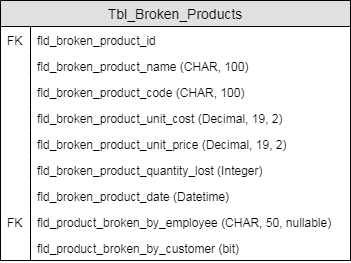

The diagram above was exported from draw.io. Its source (the exported page's mxGraphModel, read from the mxfile embedded in the PNG):
<mxGraphModel dx="2740" dy="1976" grid="1" gridSize="10" guides="1" tooltips="1" connect="1" arrows="1" fold="1" page="1" pageScale="1" pageWidth="827" pageHeight="1169" math="0" shadow="0">
  <root>
    <mxCell id="0" />
    <mxCell id="1" parent="0" />
    <object label="Tbl_Broken_Products" placeholders="1" id="2">
      <mxCell style="swimlane;fontStyle=0;childLayout=stackLayout;horizontal=1;startSize=26;fillColor=#e0e0e0;horizontalStack=0;resizeParent=1;resizeParentMax=0;resizeLast=0;collapsible=1;marginBottom=0;swimlaneFillColor=#ffffff;align=center;fontSize=14;" vertex="1" parent="1">
        <mxGeometry x="-610" y="-190" width="350" height="260" as="geometry">
          <mxRectangle x="200" y="70" width="120" height="26" as="alternateBounds" />
        </mxGeometry>
      </mxCell>
    </object>
    <mxCell id="3" value="fld_broken_product_id " style="shape=partialRectangle;top=0;left=0;right=0;bottom=0;align=left;verticalAlign=top;fillColor=none;spacingLeft=34;spacingRight=4;overflow=hidden;rotatable=0;points=[[0,0.5],[1,0.5]];portConstraint=eastwest;dropTarget=0;fontSize=12;" vertex="1" parent="2">
      <mxGeometry y="26" width="350" height="26" as="geometry" />
    </mxCell>
    <mxCell id="4" value="FK" style="shape=partialRectangle;top=0;left=0;bottom=0;fillColor=none;align=left;verticalAlign=top;spacingLeft=4;spacingRight=4;overflow=hidden;rotatable=0;points=[];portConstraint=eastwest;part=1;fontSize=12;" vertex="1" connectable="0" parent="3">
      <mxGeometry width="30" height="26" as="geometry" />
    </mxCell>
    <mxCell id="5" value="fld_broken_product_name (CHAR, 100) " style="shape=partialRectangle;top=0;left=0;right=0;bottom=0;align=left;verticalAlign=top;fillColor=none;spacingLeft=34;spacingRight=4;overflow=hidden;rotatable=0;points=[[0,0.5],[1,0.5]];portConstraint=eastwest;dropTarget=0;fontSize=12;" vertex="1" parent="2">
      <mxGeometry y="52" width="350" height="26" as="geometry" />
    </mxCell>
    <mxCell id="6" value="" style="shape=partialRectangle;top=0;left=0;bottom=0;fillColor=none;align=left;verticalAlign=top;spacingLeft=4;spacingRight=4;overflow=hidden;rotatable=0;points=[];portConstraint=eastwest;part=1;fontSize=12;" vertex="1" connectable="0" parent="5">
      <mxGeometry width="30" height="26" as="geometry" />
    </mxCell>
    <mxCell id="7" value="fld_broken_product_code (CHAR, 100) " style="shape=partialRectangle;top=0;left=0;right=0;bottom=0;align=left;verticalAlign=top;fillColor=none;spacingLeft=34;spacingRight=4;overflow=hidden;rotatable=0;points=[[0,0.5],[1,0.5]];portConstraint=eastwest;dropTarget=0;fontSize=12;" vertex="1" parent="2">
      <mxGeometry y="78" width="350" height="26" as="geometry" />
    </mxCell>
    <mxCell id="8" value="" style="shape=partialRectangle;top=0;left=0;bottom=0;fillColor=none;align=left;verticalAlign=top;spacingLeft=4;spacingRight=4;overflow=hidden;rotatable=0;points=[];portConstraint=eastwest;part=1;fontSize=12;" vertex="1" connectable="0" parent="7">
      <mxGeometry width="30" height="26" as="geometry" />
    </mxCell>
    <object label="fld_broken_product_unit_cost (Decimal, 19, 2)" placeholders="1" id="9">
      <mxCell style="shape=partialRectangle;top=0;left=0;right=0;bottom=0;align=left;verticalAlign=top;fillColor=none;spacingLeft=34;spacingRight=4;overflow=hidden;rotatable=0;points=[[0,0.5],[1,0.5]];portConstraint=eastwest;dropTarget=0;fontSize=12;aspect=fixed;" vertex="1" parent="2">
        <mxGeometry y="104" width="350" height="26" as="geometry" />
      </mxCell>
    </object>
    <mxCell id="10" value="" style="shape=partialRectangle;top=0;left=0;bottom=0;fillColor=none;align=left;verticalAlign=top;spacingLeft=4;spacingRight=4;overflow=hidden;rotatable=0;points=[];portConstraint=eastwest;part=1;fontSize=12;" vertex="1" connectable="0" parent="9">
      <mxGeometry width="30" height="26" as="geometry" />
    </mxCell>
    <object label="fld_broken_product_unit_price (Decimal, 19, 2)" placeholders="1" id="11">
      <mxCell style="shape=partialRectangle;top=0;left=0;right=0;bottom=0;align=left;verticalAlign=top;fillColor=none;spacingLeft=34;spacingRight=4;overflow=hidden;rotatable=0;points=[[0,0.5],[1,0.5]];portConstraint=eastwest;dropTarget=0;fontSize=12;aspect=fixed;" vertex="1" parent="2">
        <mxGeometry y="130" width="350" height="26" as="geometry" />
      </mxCell>
    </object>
    <mxCell id="12" value="" style="shape=partialRectangle;top=0;left=0;bottom=0;fillColor=none;align=left;verticalAlign=top;spacingLeft=4;spacingRight=4;overflow=hidden;rotatable=0;points=[];portConstraint=eastwest;part=1;fontSize=12;" vertex="1" connectable="0" parent="11">
      <mxGeometry width="30" height="26" as="geometry" />
    </mxCell>
    <object label="fld_broken_product_quantity_lost (Integer)" placeholders="1" id="13">
      <mxCell style="shape=partialRectangle;top=0;left=0;right=0;bottom=0;align=left;verticalAlign=top;fillColor=none;spacingLeft=34;spacingRight=4;overflow=hidden;rotatable=0;points=[[0,0.5],[1,0.5]];portConstraint=eastwest;dropTarget=0;fontSize=12;aspect=fixed;" vertex="1" parent="2">
        <mxGeometry y="156" width="350" height="26" as="geometry" />
      </mxCell>
    </object>
    <mxCell id="14" value="" style="shape=partialRectangle;top=0;left=0;bottom=0;fillColor=none;align=left;verticalAlign=top;spacingLeft=4;spacingRight=4;overflow=hidden;rotatable=0;points=[];portConstraint=eastwest;part=1;fontSize=12;" vertex="1" connectable="0" parent="13">
      <mxGeometry width="30" height="26" as="geometry" />
    </mxCell>
    <object label="fld_broken_product_date (Datetime)" placeholders="1" id="15">
      <mxCell style="shape=partialRectangle;top=0;left=0;right=0;bottom=0;align=left;verticalAlign=top;fillColor=none;spacingLeft=34;spacingRight=4;overflow=hidden;rotatable=0;points=[[0,0.5],[1,0.5]];portConstraint=eastwest;dropTarget=0;fontSize=12;aspect=fixed;" vertex="1" parent="2">
        <mxGeometry y="182" width="350" height="26" as="geometry" />
      </mxCell>
    </object>
    <mxCell id="16" value="" style="shape=partialRectangle;top=0;left=0;bottom=0;fillColor=none;align=left;verticalAlign=top;spacingLeft=4;spacingRight=4;overflow=hidden;rotatable=0;points=[];portConstraint=eastwest;part=1;fontSize=12;" vertex="1" connectable="0" parent="15">
      <mxGeometry width="30" height="26" as="geometry" />
    </mxCell>
    <object label="fld_product_broken_by_employee (CHAR, 50, nullable)" placeholders="1" id="17">
      <mxCell style="shape=partialRectangle;top=0;left=0;right=0;bottom=0;align=left;verticalAlign=top;fillColor=none;spacingLeft=34;spacingRight=4;overflow=hidden;rotatable=0;points=[[0,0.5],[1,0.5]];portConstraint=eastwest;dropTarget=0;fontSize=12;aspect=fixed;" vertex="1" parent="2">
        <mxGeometry y="208" width="350" height="26" as="geometry" />
      </mxCell>
    </object>
    <mxCell id="18" value="FK" style="shape=partialRectangle;top=0;left=0;bottom=0;fillColor=none;align=left;verticalAlign=top;spacingLeft=4;spacingRight=4;overflow=hidden;rotatable=0;points=[];portConstraint=eastwest;part=1;fontSize=12;" vertex="1" connectable="0" parent="17">
      <mxGeometry width="30" height="26" as="geometry" />
    </mxCell>
    <object label="fld_product_broken_by_customer (bit)" placeholders="1" id="19">
      <mxCell style="shape=partialRectangle;top=0;left=0;right=0;bottom=0;align=left;verticalAlign=top;fillColor=none;spacingLeft=34;spacingRight=4;overflow=hidden;rotatable=0;points=[[0,0.5],[1,0.5]];portConstraint=eastwest;dropTarget=0;fontSize=12;aspect=fixed;" vertex="1" parent="2">
        <mxGeometry y="234" width="350" height="26" as="geometry" />
      </mxCell>
    </object>
    <mxCell id="20" value="" style="shape=partialRectangle;top=0;left=0;bottom=0;fillColor=none;align=left;verticalAlign=top;spacingLeft=4;spacingRight=4;overflow=hidden;rotatable=0;points=[];portConstraint=eastwest;part=1;fontSize=12;" vertex="1" connectable="0" parent="19">
      <mxGeometry width="30" height="26" as="geometry" />
    </mxCell>
  </root>
</mxGraphModel>